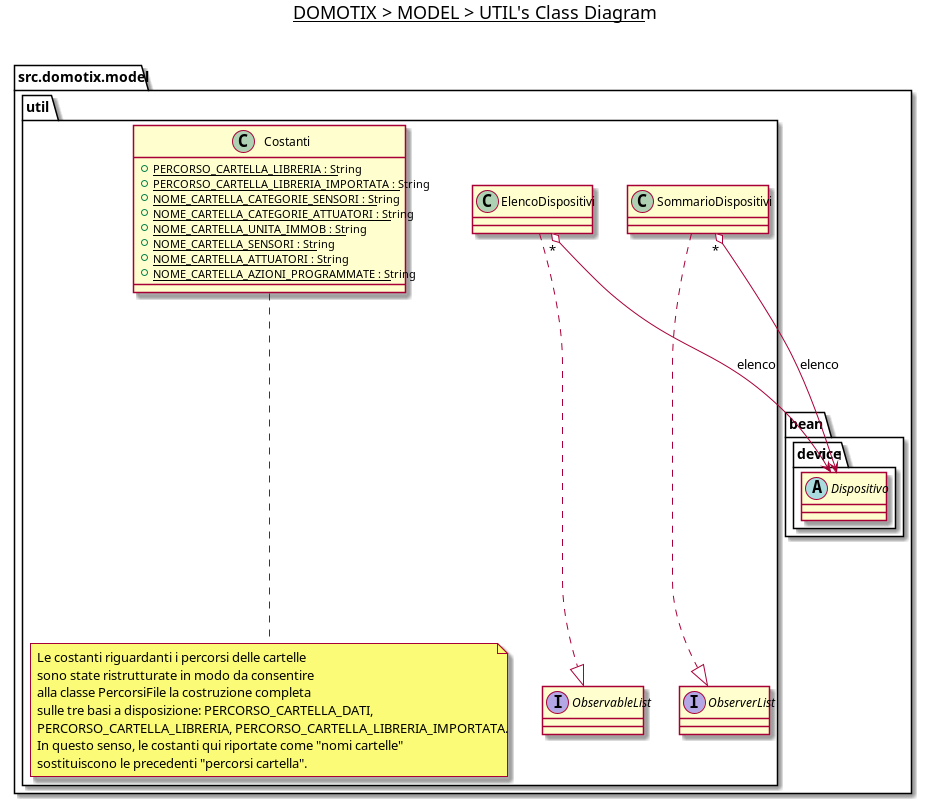

The diagram above was rendered by PlantUML. Its source (embedded in the PNG):
@startuml

title __DOMOTIX > MODEL > UTIL's Class Diagram__\n

namespace src.domotix.model {
    namespace util {
        class src.domotix.model.util.Costanti {
            {static} + PERCORSO_CARTELLA_LIBRERIA : String
            {static} + PERCORSO_CARTELLA_LIBRERIA_IMPORTATA : String
            {static} + NOME_CARTELLA_CATEGORIE_SENSORI : String
            {static} + NOME_CARTELLA_CATEGORIE_ATTUATORI : String
            {static} + NOME_CARTELLA_UNITA_IMMOB : String
            {static} + NOME_CARTELLA_SENSORI : String
            {static} + NOME_CARTELLA_ATTUATORI : String
            {static} + NOME_CARTELLA_AZIONI_PROGRAMMATE : String
        }

        note bottom of Costanti
            Le costanti riguardanti i percorsi delle cartelle
            sono state ristrutturate in modo da consentire
            alla classe PercorsiFile la costruzione completa
            sulle tre basi a disposizione: PERCORSO_CARTELLA_DATI,
            PERCORSO_CARTELLA_LIBRERIA, PERCORSO_CARTELLA_LIBRERIA_IMPORTATA.
            In questo senso, le costanti qui riportate come "nomi cartelle"
            sostituiscono le precedenti "percorsi cartella".
        end note

        class src.domotix.model.util.ElencoDispositivi {
        }

        interface src.domotix.model.util.ObservableList {
        }

        interface src.domotix.model.util.ObserverList {
        }

        class src.domotix.model.util.SommarioDispositivi {
        }
    }

    namespace bean {
        namespace device {
            abstract class Dispositivo {
            }
        }
    }
}



src.domotix.model.util.ElencoDispositivi ..|> src.domotix.model.util.ObservableList
src.domotix.model.util.SommarioDispositivi ..|> src.domotix.model.util.ObserverList
src.domotix.model.util.ElencoDispositivi "*" o--> "1" src.domotix.model.bean.device.Dispositivo : elenco
src.domotix.model.util.SommarioDispositivi "*" o--> "1" src.domotix.model.bean.device.Dispositivo : elenco

@enduml